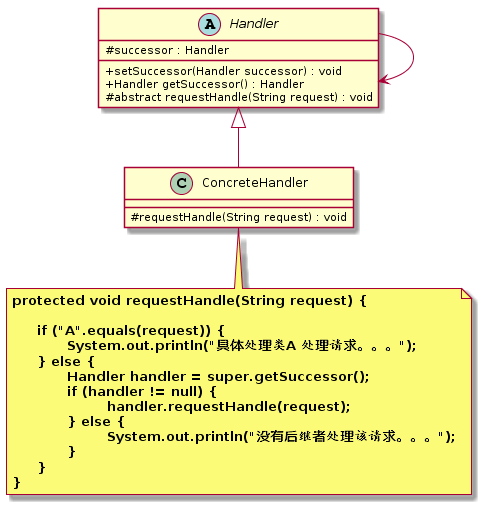

The diagram above was rendered by PlantUML. Its source (embedded in the PNG):
@startuml
skinparam classAttributeIconSize 0
abstract class Handler {
    # successor : Handler
	+ setSuccessor(Handler successor) : void
	+ Handler getSuccessor() : Handler
	# abstract requestHandle(String request) : void
}
Handler --> Handler

class ConcreteHandler {
    # requestHandle(String request) : void
}
Handler <|-- ConcreteHandler
note bottom  of ConcreteHandler
  <b>protected void requestHandle(String request) { </b>
  
  <b>     if ("A".equals(request)) {</b>
  <b>           System.out.println("具体处理类A 处理请求。。。");</b>
  <b>     } else {</b>
  <b>           Handler handler = super.getSuccessor();</b>
  <b>           if (handler != null) {</b>
  <b>                   handler.requestHandle(request);</b>
  <b>           } else {</b>
  <b>                   System.out.println("没有后继者处理该请求。。。");</b>
  <b>           }</b>
  <b>     }</b>
  <b>} </b>
end note
@enduml